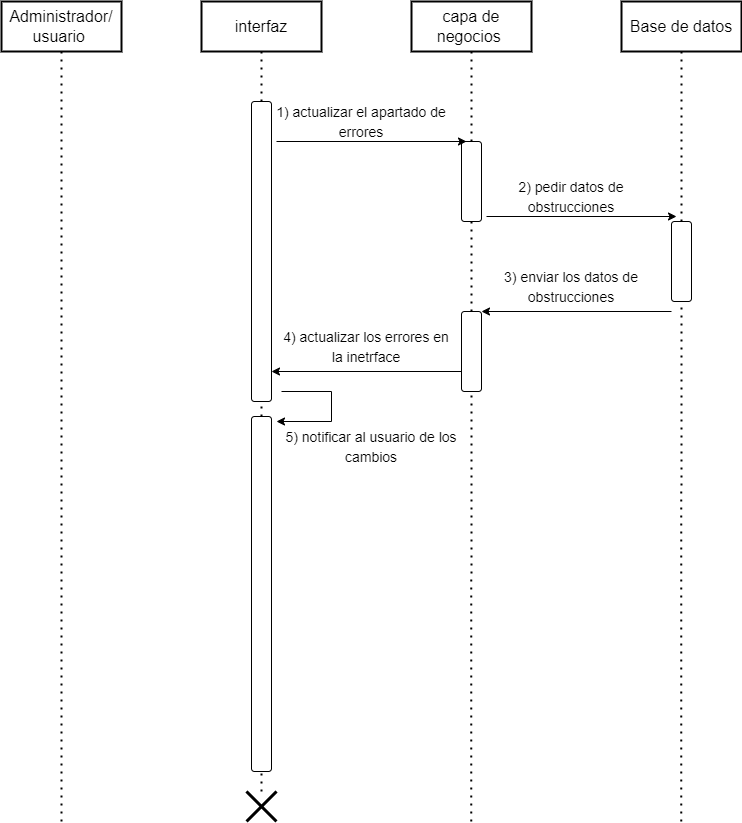

The diagram above was exported from draw.io. Its source (the exported page's mxGraphModel, read from the mxfile embedded in the PNG):
<mxGraphModel dx="1061" dy="576" grid="1" gridSize="10" guides="1" tooltips="1" connect="1" arrows="1" fold="1" page="1" pageScale="1" pageWidth="827" pageHeight="1169" math="0" shadow="0">
  <root>
    <mxCell id="0" />
    <mxCell id="1" parent="0" />
    <mxCell id="bOpcB8_8Iawd4Zzr2ex3-1" value="Administrador/ usuario&amp;nbsp;" style="rounded=0;whiteSpace=wrap;html=1;strokeWidth=2;fontSize=16;fillColor=#FFFFFF;" parent="1" vertex="1">
      <mxGeometry x="30" y="20" width="120" height="50" as="geometry" />
    </mxCell>
    <mxCell id="bOpcB8_8Iawd4Zzr2ex3-2" value="interfaz" style="rounded=0;whiteSpace=wrap;html=1;strokeWidth=2;fontSize=16;fillColor=#FFFFFF;" parent="1" vertex="1">
      <mxGeometry x="230" y="20" width="120" height="50" as="geometry" />
    </mxCell>
    <mxCell id="bOpcB8_8Iawd4Zzr2ex3-3" value="capa de negocios&amp;nbsp;" style="rounded=0;whiteSpace=wrap;html=1;strokeWidth=2;fontSize=16;fillColor=#FFFFFF;" parent="1" vertex="1">
      <mxGeometry x="440" y="20" width="120" height="50" as="geometry" />
    </mxCell>
    <mxCell id="bOpcB8_8Iawd4Zzr2ex3-4" value="Base de datos" style="rounded=0;whiteSpace=wrap;html=1;strokeWidth=2;fontSize=16;fillColor=#FFFFFF;" parent="1" vertex="1">
      <mxGeometry x="650" y="20" width="120" height="50" as="geometry" />
    </mxCell>
    <mxCell id="bOpcB8_8Iawd4Zzr2ex3-5" value="" style="endArrow=none;dashed=1;html=1;dashPattern=1 3;strokeWidth=2;rounded=0;fontSize=16;startArrow=none;entryX=0.5;entryY=1;entryDx=0;entryDy=0;" parent="1" source="bOpcB8_8Iawd4Zzr2ex3-62" target="bOpcB8_8Iawd4Zzr2ex3-4" edge="1">
      <mxGeometry width="50" height="50" relative="1" as="geometry">
        <mxPoint x="709.66" y="840" as="sourcePoint" />
        <mxPoint x="710" y="227.93103448275863" as="targetPoint" />
      </mxGeometry>
    </mxCell>
    <mxCell id="bOpcB8_8Iawd4Zzr2ex3-10" value="" style="endArrow=none;dashed=1;html=1;dashPattern=1 3;strokeWidth=2;rounded=0;fontSize=16;startArrow=none;entryX=0.5;entryY=1;entryDx=0;entryDy=0;" parent="1" source="bOpcB8_8Iawd4Zzr2ex3-17" target="bOpcB8_8Iawd4Zzr2ex3-3" edge="1">
      <mxGeometry width="50" height="50" relative="1" as="geometry">
        <mxPoint x="500" y="850" as="sourcePoint" />
        <mxPoint x="500" y="360" as="targetPoint" />
      </mxGeometry>
    </mxCell>
    <mxCell id="bOpcB8_8Iawd4Zzr2ex3-11" value="" style="endArrow=none;dashed=1;html=1;dashPattern=1 3;strokeWidth=2;rounded=0;fontSize=16;startArrow=none;entryX=0.5;entryY=1;entryDx=0;entryDy=0;" parent="1" target="bOpcB8_8Iawd4Zzr2ex3-2" edge="1">
      <mxGeometry width="50" height="50" relative="1" as="geometry">
        <mxPoint x="290" y="120" as="sourcePoint" />
        <mxPoint x="290" y="200" as="targetPoint" />
      </mxGeometry>
    </mxCell>
    <mxCell id="bOpcB8_8Iawd4Zzr2ex3-13" value="" style="endArrow=none;dashed=1;html=1;dashPattern=1 3;strokeWidth=2;rounded=0;fontSize=16;startArrow=none;entryX=0.5;entryY=1;entryDx=0;entryDy=0;" parent="1" target="bOpcB8_8Iawd4Zzr2ex3-1" edge="1">
      <mxGeometry width="50" height="50" relative="1" as="geometry">
        <mxPoint x="90" y="840" as="sourcePoint" />
        <mxPoint x="90" y="780" as="targetPoint" />
      </mxGeometry>
    </mxCell>
    <mxCell id="bOpcB8_8Iawd4Zzr2ex3-14" value="" style="shape=umlDestroy;whiteSpace=wrap;html=1;strokeWidth=3;" parent="1" vertex="1">
      <mxGeometry x="275" y="810" width="30" height="30" as="geometry" />
    </mxCell>
    <mxCell id="bOpcB8_8Iawd4Zzr2ex3-17" value="" style="rounded=1;whiteSpace=wrap;html=1;" parent="1" vertex="1">
      <mxGeometry x="490" y="160" width="20" height="80" as="geometry" />
    </mxCell>
    <mxCell id="bOpcB8_8Iawd4Zzr2ex3-29" value="" style="endArrow=none;dashed=1;html=1;dashPattern=1 3;strokeWidth=2;rounded=0;fontSize=16;startArrow=none;entryX=0.5;entryY=1;entryDx=0;entryDy=0;" parent="1" source="bOpcB8_8Iawd4Zzr2ex3-66" target="bOpcB8_8Iawd4Zzr2ex3-17" edge="1">
      <mxGeometry width="50" height="50" relative="1" as="geometry">
        <mxPoint x="499.71" y="840" as="sourcePoint" />
        <mxPoint x="499.71" y="660" as="targetPoint" />
      </mxGeometry>
    </mxCell>
    <mxCell id="bOpcB8_8Iawd4Zzr2ex3-31" value="" style="endArrow=none;dashed=1;html=1;dashPattern=1 3;strokeWidth=2;rounded=0;fontSize=16;startArrow=none;entryX=0.5;entryY=1;entryDx=0;entryDy=0;" parent="1" source="bOpcB8_8Iawd4Zzr2ex3-72" edge="1">
      <mxGeometry width="50" height="50" relative="1" as="geometry">
        <mxPoint x="290" y="800" as="sourcePoint" />
        <mxPoint x="290" y="420" as="targetPoint" />
      </mxGeometry>
    </mxCell>
    <mxCell id="bOpcB8_8Iawd4Zzr2ex3-33" value="" style="endArrow=classic;html=1;rounded=0;" parent="1" edge="1">
      <mxGeometry width="50" height="50" relative="1" as="geometry">
        <mxPoint x="305" y="160" as="sourcePoint" />
        <mxPoint x="495" y="160" as="targetPoint" />
      </mxGeometry>
    </mxCell>
    <mxCell id="bOpcB8_8Iawd4Zzr2ex3-39" value="&lt;font style=&quot;font-size: 14px;&quot;&gt;&lt;font style=&quot;&quot;&gt;1)&amp;nbsp;&lt;/font&gt;actualizar el apartado de errores&lt;/font&gt;" style="text;html=1;strokeColor=none;fillColor=none;align=center;verticalAlign=middle;whiteSpace=wrap;rounded=0;strokeWidth=2;fontSize=16;" parent="1" vertex="1">
      <mxGeometry x="300" y="125" width="180" height="30" as="geometry" />
    </mxCell>
    <mxCell id="bOpcB8_8Iawd4Zzr2ex3-60" value="" style="endArrow=classic;html=1;rounded=0;" parent="1" edge="1">
      <mxGeometry width="50" height="50" relative="1" as="geometry">
        <mxPoint x="515" y="235" as="sourcePoint" />
        <mxPoint x="705" y="235" as="targetPoint" />
      </mxGeometry>
    </mxCell>
    <mxCell id="bOpcB8_8Iawd4Zzr2ex3-61" value="&lt;font style=&quot;font-size: 14px;&quot;&gt;&lt;font style=&quot;&quot;&gt;2) pedir datos de obstrucciones&lt;/font&gt;&lt;/font&gt;" style="text;html=1;strokeColor=none;fillColor=none;align=center;verticalAlign=middle;whiteSpace=wrap;rounded=0;strokeWidth=2;fontSize=16;" parent="1" vertex="1">
      <mxGeometry x="510" y="200" width="180" height="30" as="geometry" />
    </mxCell>
    <mxCell id="bOpcB8_8Iawd4Zzr2ex3-62" value="" style="rounded=1;whiteSpace=wrap;html=1;" parent="1" vertex="1">
      <mxGeometry x="700" y="240" width="20" height="80" as="geometry" />
    </mxCell>
    <mxCell id="bOpcB8_8Iawd4Zzr2ex3-63" value="" style="endArrow=none;dashed=1;html=1;dashPattern=1 3;strokeWidth=2;rounded=0;fontSize=16;startArrow=none;entryX=0.5;entryY=1;entryDx=0;entryDy=0;" parent="1" target="bOpcB8_8Iawd4Zzr2ex3-62" edge="1">
      <mxGeometry width="50" height="50" relative="1" as="geometry">
        <mxPoint x="709.6600000000001" y="840" as="sourcePoint" />
        <mxPoint x="710" y="70" as="targetPoint" />
      </mxGeometry>
    </mxCell>
    <mxCell id="bOpcB8_8Iawd4Zzr2ex3-64" value="" style="endArrow=classic;html=1;rounded=0;" parent="1" edge="1">
      <mxGeometry width="50" height="50" relative="1" as="geometry">
        <mxPoint x="700" y="330" as="sourcePoint" />
        <mxPoint x="510" y="330" as="targetPoint" />
      </mxGeometry>
    </mxCell>
    <mxCell id="bOpcB8_8Iawd4Zzr2ex3-65" value="&lt;font style=&quot;font-size: 14px;&quot;&gt;&lt;font style=&quot;&quot;&gt;3) enviar los datos de obstrucciones&lt;/font&gt;&lt;/font&gt;" style="text;html=1;strokeColor=none;fillColor=none;align=center;verticalAlign=middle;whiteSpace=wrap;rounded=0;strokeWidth=2;fontSize=16;" parent="1" vertex="1">
      <mxGeometry x="510" y="290" width="180" height="30" as="geometry" />
    </mxCell>
    <mxCell id="bOpcB8_8Iawd4Zzr2ex3-66" value="" style="rounded=1;whiteSpace=wrap;html=1;" parent="1" vertex="1">
      <mxGeometry x="490" y="330" width="20" height="80" as="geometry" />
    </mxCell>
    <mxCell id="bOpcB8_8Iawd4Zzr2ex3-67" value="" style="endArrow=none;dashed=1;html=1;dashPattern=1 3;strokeWidth=2;rounded=0;fontSize=16;startArrow=none;entryX=0.5;entryY=1;entryDx=0;entryDy=0;" parent="1" target="bOpcB8_8Iawd4Zzr2ex3-66" edge="1">
      <mxGeometry width="50" height="50" relative="1" as="geometry">
        <mxPoint x="499.71000000000004" y="840" as="sourcePoint" />
        <mxPoint x="500" y="240" as="targetPoint" />
      </mxGeometry>
    </mxCell>
    <mxCell id="bOpcB8_8Iawd4Zzr2ex3-68" value="" style="endArrow=classic;html=1;rounded=0;" parent="1" edge="1">
      <mxGeometry width="50" height="50" relative="1" as="geometry">
        <mxPoint x="490" y="390" as="sourcePoint" />
        <mxPoint x="300" y="390" as="targetPoint" />
      </mxGeometry>
    </mxCell>
    <mxCell id="bOpcB8_8Iawd4Zzr2ex3-69" value="&lt;font style=&quot;font-size: 14px;&quot;&gt;&lt;font style=&quot;&quot;&gt;5)&amp;nbsp;&lt;/font&gt;notificar al usuario de los cambios&lt;/font&gt;" style="text;html=1;strokeColor=none;fillColor=none;align=center;verticalAlign=middle;whiteSpace=wrap;rounded=0;strokeWidth=2;fontSize=16;" parent="1" vertex="1">
      <mxGeometry x="310" y="450" width="180" height="30" as="geometry" />
    </mxCell>
    <mxCell id="bOpcB8_8Iawd4Zzr2ex3-71" value="" style="rounded=1;whiteSpace=wrap;html=1;" parent="1" vertex="1">
      <mxGeometry x="280" y="120" width="20" height="300" as="geometry" />
    </mxCell>
    <mxCell id="bOpcB8_8Iawd4Zzr2ex3-72" value="" style="rounded=1;whiteSpace=wrap;html=1;" parent="1" vertex="1">
      <mxGeometry x="280" y="435" width="20" height="355" as="geometry" />
    </mxCell>
    <mxCell id="bOpcB8_8Iawd4Zzr2ex3-73" value="" style="endArrow=none;dashed=1;html=1;dashPattern=1 3;strokeWidth=2;rounded=0;fontSize=16;startArrow=none;entryX=0.5;entryY=1;entryDx=0;entryDy=0;" parent="1" source="bOpcB8_8Iawd4Zzr2ex3-14" target="bOpcB8_8Iawd4Zzr2ex3-72" edge="1">
      <mxGeometry width="50" height="50" relative="1" as="geometry">
        <mxPoint x="290" y="810" as="sourcePoint" />
        <mxPoint x="290" y="420" as="targetPoint" />
      </mxGeometry>
    </mxCell>
    <mxCell id="bOpcB8_8Iawd4Zzr2ex3-74" value="" style="endArrow=classic;html=1;rounded=0;" parent="1" edge="1">
      <mxGeometry width="50" height="50" relative="1" as="geometry">
        <mxPoint x="310" y="410" as="sourcePoint" />
        <mxPoint x="305" y="440" as="targetPoint" />
        <Array as="points">
          <mxPoint x="360" y="410" />
          <mxPoint x="360" y="440" />
        </Array>
      </mxGeometry>
    </mxCell>
    <mxCell id="bOpcB8_8Iawd4Zzr2ex3-75" value="&lt;font style=&quot;font-size: 14px;&quot;&gt;&lt;font style=&quot;&quot;&gt;4) actualizar los errores en la inetrface&lt;/font&gt;&lt;/font&gt;" style="text;html=1;strokeColor=none;fillColor=none;align=center;verticalAlign=middle;whiteSpace=wrap;rounded=0;strokeWidth=2;fontSize=16;" parent="1" vertex="1">
      <mxGeometry x="305" y="350" width="180" height="30" as="geometry" />
    </mxCell>
  </root>
</mxGraphModel>